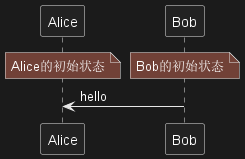

The diagram above was rendered by PlantUML. Its source (embedded in the PNG):
@startuml
note over Alice : Alice的初始状态
/ note over Bob : Bob的初始状态
Bob -> Alice : hello
@enduml